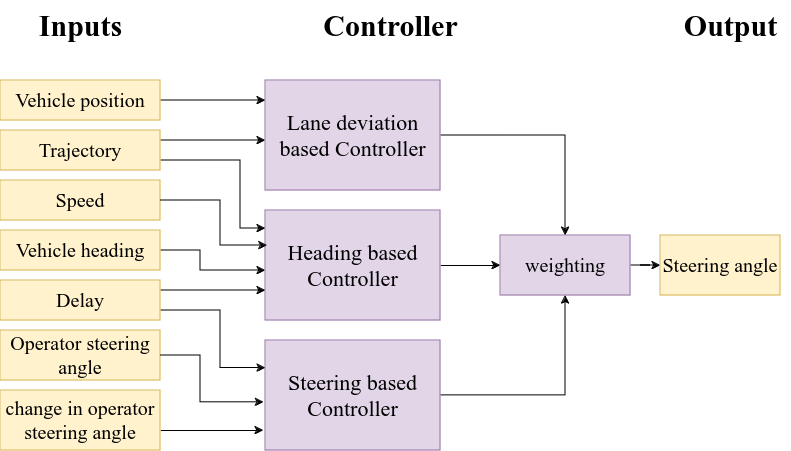

The diagram above was exported from draw.io. Its source (the exported page's mxGraphModel, read from the mxfile embedded in the PNG):
<mxGraphModel dx="1434" dy="795" grid="1" gridSize="10" guides="1" tooltips="1" connect="1" arrows="1" fold="1" page="1" pageScale="1" pageWidth="1100" pageHeight="850" math="0" shadow="0">
  <root>
    <mxCell id="0" />
    <mxCell id="1" parent="0" />
    <mxCell id="c01xQELe_u6ZDjU0_NiX-6" value="&lt;font size=&quot;1&quot;&gt;&lt;b&gt;&lt;font style=&quot;font-size: 30px;&quot; face=&quot;Times New Roman&quot;&gt;Inputs&lt;/font&gt;&lt;/b&gt;&lt;/font&gt;" style="text;html=1;align=center;verticalAlign=middle;resizable=0;points=[];autosize=1;strokeColor=none;fillColor=none;" parent="1" vertex="1">
      <mxGeometry x="185" y="350" width="110" height="50" as="geometry" />
    </mxCell>
    <mxCell id="c01xQELe_u6ZDjU0_NiX-7" value="&lt;font size=&quot;1&quot;&gt;&lt;b&gt;&lt;font style=&quot;font-size: 30px;&quot; face=&quot;Times New Roman&quot;&gt;Output&lt;/font&gt;&lt;/b&gt;&lt;/font&gt;" style="text;html=1;align=center;verticalAlign=middle;resizable=0;points=[];autosize=1;strokeColor=none;fillColor=none;" parent="1" vertex="1">
      <mxGeometry x="830" y="350" width="120" height="50" as="geometry" />
    </mxCell>
    <mxCell id="c01xQELe_u6ZDjU0_NiX-9" value="&lt;font style=&quot;font-size: 20px;&quot; face=&quot;Times New Roman&quot;&gt;Speed&lt;/font&gt;" style="rounded=0;whiteSpace=wrap;html=1;fillColor=#fff2cc;strokeColor=#d6b656;" parent="1" vertex="1">
      <mxGeometry x="160" y="530" width="160" height="40" as="geometry" />
    </mxCell>
    <mxCell id="x4Cbn6NTUfpveW_rsQ19-6" value="" style="edgeStyle=orthogonalEdgeStyle;rounded=0;orthogonalLoop=1;jettySize=auto;html=1;" edge="1" parent="1" source="c01xQELe_u6ZDjU0_NiX-10" target="c01xQELe_u6ZDjU0_NiX-36">
      <mxGeometry relative="1" as="geometry">
        <Array as="points">
          <mxPoint x="360" y="600" />
          <mxPoint x="360" y="620" />
        </Array>
      </mxGeometry>
    </mxCell>
    <mxCell id="c01xQELe_u6ZDjU0_NiX-10" value="&lt;font style=&quot;font-size: 20px;&quot; face=&quot;Times New Roman&quot;&gt;Vehicle heading&lt;br&gt;&lt;/font&gt;" style="rounded=0;whiteSpace=wrap;html=1;fillColor=#fff2cc;strokeColor=#d6b656;" parent="1" vertex="1">
      <mxGeometry x="160" y="580" width="160" height="40" as="geometry" />
    </mxCell>
    <mxCell id="x4Cbn6NTUfpveW_rsQ19-3" value="" style="edgeStyle=orthogonalEdgeStyle;rounded=0;orthogonalLoop=1;jettySize=auto;html=1;" edge="1" parent="1" source="c01xQELe_u6ZDjU0_NiX-36" target="c01xQELe_u6ZDjU0_NiX-38">
      <mxGeometry relative="1" as="geometry" />
    </mxCell>
    <mxCell id="c01xQELe_u6ZDjU0_NiX-36" value="&lt;font style=&quot;font-size: 22px;&quot; face=&quot;Times New Roman&quot;&gt;Heading based Controller&lt;br&gt;&lt;/font&gt;" style="rounded=0;whiteSpace=wrap;html=1;fillColor=#e1d5e7;strokeColor=#9673a6;" parent="1" vertex="1">
      <mxGeometry x="425" y="560" width="175" height="110" as="geometry" />
    </mxCell>
    <mxCell id="c01xQELe_u6ZDjU0_NiX-40" style="edgeStyle=orthogonalEdgeStyle;rounded=0;orthogonalLoop=1;jettySize=auto;html=1;entryX=0.5;entryY=1;entryDx=0;entryDy=0;exitX=1;exitY=0.5;exitDx=0;exitDy=0;" parent="1" source="c01xQELe_u6ZDjU0_NiX-37" target="c01xQELe_u6ZDjU0_NiX-38" edge="1">
      <mxGeometry relative="1" as="geometry" />
    </mxCell>
    <mxCell id="c01xQELe_u6ZDjU0_NiX-37" value="&lt;font style=&quot;font-size: 22px;&quot; face=&quot;Times New Roman&quot;&gt;Steering based Controller&lt;br&gt;&lt;/font&gt;" style="rounded=0;whiteSpace=wrap;html=1;fillColor=#e1d5e7;strokeColor=#9673a6;" parent="1" vertex="1">
      <mxGeometry x="425" y="690" width="175" height="110" as="geometry" />
    </mxCell>
    <mxCell id="c01xQELe_u6ZDjU0_NiX-43" style="edgeStyle=orthogonalEdgeStyle;rounded=0;orthogonalLoop=1;jettySize=auto;html=1;entryX=0;entryY=0.5;entryDx=0;entryDy=0;" parent="1" source="c01xQELe_u6ZDjU0_NiX-38" target="c01xQELe_u6ZDjU0_NiX-41" edge="1">
      <mxGeometry relative="1" as="geometry" />
    </mxCell>
    <mxCell id="c01xQELe_u6ZDjU0_NiX-38" value="&lt;font style=&quot;font-size: 20px;&quot; face=&quot;Times New Roman&quot;&gt;weighting&lt;/font&gt;" style="rounded=0;whiteSpace=wrap;html=1;fillColor=#e1d5e7;strokeColor=#9673a6;" parent="1" vertex="1">
      <mxGeometry x="660" y="585" width="130" height="60" as="geometry" />
    </mxCell>
    <mxCell id="c01xQELe_u6ZDjU0_NiX-41" value="&lt;font style=&quot;font-size: 20px;&quot; face=&quot;Times New Roman&quot;&gt;Steering angle&lt;br&gt;&lt;/font&gt;" style="rounded=0;whiteSpace=wrap;html=1;fillColor=#fff2cc;strokeColor=#d6b656;" parent="1" vertex="1">
      <mxGeometry x="820" y="585" width="120" height="60" as="geometry" />
    </mxCell>
    <mxCell id="c01xQELe_u6ZDjU0_NiX-67" value="" style="edgeStyle=orthogonalEdgeStyle;rounded=0;orthogonalLoop=1;jettySize=auto;html=1;" parent="1" source="c01xQELe_u6ZDjU0_NiX-44" edge="1">
      <mxGeometry relative="1" as="geometry">
        <mxPoint x="423" y="780" as="targetPoint" />
        <Array as="points">
          <mxPoint x="423" y="780" />
        </Array>
      </mxGeometry>
    </mxCell>
    <mxCell id="c01xQELe_u6ZDjU0_NiX-44" value="&lt;font style=&quot;font-size: 20px;&quot; face=&quot;Times New Roman&quot;&gt;change in operator steering angle&lt;/font&gt;&lt;font style=&quot;font-size: 20px;&quot; face=&quot;Times New Roman&quot;&gt;&lt;br&gt;&lt;/font&gt;" style="rounded=0;whiteSpace=wrap;html=1;fillColor=#fff2cc;strokeColor=#d6b656;" parent="1" vertex="1">
      <mxGeometry x="160" y="740" width="160" height="60" as="geometry" />
    </mxCell>
    <mxCell id="x4Cbn6NTUfpveW_rsQ19-11" value="" style="edgeStyle=orthogonalEdgeStyle;rounded=0;orthogonalLoop=1;jettySize=auto;html=1;entryX=0;entryY=0.25;entryDx=0;entryDy=0;" edge="1" parent="1" source="c01xQELe_u6ZDjU0_NiX-45" target="c01xQELe_u6ZDjU0_NiX-37">
      <mxGeometry relative="1" as="geometry">
        <Array as="points">
          <mxPoint x="380" y="660" />
          <mxPoint x="380" y="718" />
        </Array>
      </mxGeometry>
    </mxCell>
    <mxCell id="x4Cbn6NTUfpveW_rsQ19-12" value="" style="edgeStyle=orthogonalEdgeStyle;rounded=0;orthogonalLoop=1;jettySize=auto;html=1;" edge="1" parent="1" source="c01xQELe_u6ZDjU0_NiX-45" target="c01xQELe_u6ZDjU0_NiX-36">
      <mxGeometry relative="1" as="geometry">
        <Array as="points">
          <mxPoint x="330" y="640" />
          <mxPoint x="330" y="640" />
        </Array>
      </mxGeometry>
    </mxCell>
    <mxCell id="c01xQELe_u6ZDjU0_NiX-45" value="&lt;font style=&quot;font-size: 20px;&quot; face=&quot;Times New Roman&quot;&gt;Delay&lt;/font&gt;" style="rounded=0;whiteSpace=wrap;html=1;fillColor=#fff2cc;strokeColor=#d6b656;" parent="1" vertex="1">
      <mxGeometry x="160" y="630" width="160" height="40" as="geometry" />
    </mxCell>
    <mxCell id="c01xQELe_u6ZDjU0_NiX-46" value="&lt;font style=&quot;font-size: 20px;&quot; face=&quot;Times New Roman&quot;&gt;Operator steering angle&lt;br&gt;&lt;/font&gt;" style="rounded=0;whiteSpace=wrap;html=1;fillColor=#fff2cc;strokeColor=#d6b656;" parent="1" vertex="1">
      <mxGeometry x="160" y="680" width="160" height="50" as="geometry" />
    </mxCell>
    <mxCell id="x4Cbn6NTUfpveW_rsQ19-9" value="" style="edgeStyle=orthogonalEdgeStyle;rounded=0;orthogonalLoop=1;jettySize=auto;html=1;" edge="1" parent="1" source="c01xQELe_u6ZDjU0_NiX-47" target="x4Cbn6NTUfpveW_rsQ19-1">
      <mxGeometry relative="1" as="geometry">
        <Array as="points">
          <mxPoint x="400" y="490" />
          <mxPoint x="400" y="490" />
        </Array>
      </mxGeometry>
    </mxCell>
    <mxCell id="x4Cbn6NTUfpveW_rsQ19-13" value="" style="edgeStyle=orthogonalEdgeStyle;rounded=0;orthogonalLoop=1;jettySize=auto;html=1;entryX=0;entryY=0.164;entryDx=0;entryDy=0;entryPerimeter=0;" edge="1" parent="1" source="c01xQELe_u6ZDjU0_NiX-47" target="c01xQELe_u6ZDjU0_NiX-36">
      <mxGeometry relative="1" as="geometry">
        <Array as="points">
          <mxPoint x="400" y="510" />
          <mxPoint x="400" y="578" />
        </Array>
      </mxGeometry>
    </mxCell>
    <mxCell id="c01xQELe_u6ZDjU0_NiX-47" value="&lt;font style=&quot;font-size: 20px;&quot; face=&quot;Times New Roman&quot;&gt;Trajectory&lt;/font&gt;" style="rounded=0;whiteSpace=wrap;html=1;fillColor=#fff2cc;strokeColor=#d6b656;" parent="1" vertex="1">
      <mxGeometry x="160" y="480" width="160" height="40" as="geometry" />
    </mxCell>
    <mxCell id="c01xQELe_u6ZDjU0_NiX-68" style="edgeStyle=orthogonalEdgeStyle;rounded=0;orthogonalLoop=1;jettySize=auto;html=1;entryX=-0.009;entryY=0.562;entryDx=0;entryDy=0;entryPerimeter=0;" parent="1" source="c01xQELe_u6ZDjU0_NiX-46" target="c01xQELe_u6ZDjU0_NiX-37" edge="1">
      <mxGeometry relative="1" as="geometry">
        <Array as="points">
          <mxPoint x="360" y="705" />
          <mxPoint x="360" y="752" />
        </Array>
      </mxGeometry>
    </mxCell>
    <mxCell id="c01xQELe_u6ZDjU0_NiX-76" value="&lt;font size=&quot;1&quot; face=&quot;Times New Roman&quot;&gt;&lt;b style=&quot;font-size: 30px;&quot;&gt;Controller&lt;/b&gt;&lt;/font&gt;" style="text;html=1;align=center;verticalAlign=middle;resizable=0;points=[];autosize=1;strokeColor=none;fillColor=none;" parent="1" vertex="1">
      <mxGeometry x="470" y="350" width="160" height="50" as="geometry" />
    </mxCell>
    <mxCell id="x4Cbn6NTUfpveW_rsQ19-4" style="edgeStyle=orthogonalEdgeStyle;rounded=0;orthogonalLoop=1;jettySize=auto;html=1;entryX=0.5;entryY=0;entryDx=0;entryDy=0;" edge="1" parent="1" source="x4Cbn6NTUfpveW_rsQ19-1" target="c01xQELe_u6ZDjU0_NiX-38">
      <mxGeometry relative="1" as="geometry" />
    </mxCell>
    <mxCell id="x4Cbn6NTUfpveW_rsQ19-1" value="&lt;font style=&quot;font-size: 22px;&quot; face=&quot;Times New Roman&quot;&gt;Lane deviation based Controller&lt;br&gt;&lt;/font&gt;" style="rounded=0;whiteSpace=wrap;html=1;fillColor=#e1d5e7;strokeColor=#9673a6;" vertex="1" parent="1">
      <mxGeometry x="425" y="430" width="175" height="110" as="geometry" />
    </mxCell>
    <mxCell id="x4Cbn6NTUfpveW_rsQ19-10" value="" style="edgeStyle=orthogonalEdgeStyle;rounded=0;orthogonalLoop=1;jettySize=auto;html=1;" edge="1" parent="1" source="x4Cbn6NTUfpveW_rsQ19-2" target="x4Cbn6NTUfpveW_rsQ19-1">
      <mxGeometry relative="1" as="geometry">
        <Array as="points">
          <mxPoint x="410" y="450" />
          <mxPoint x="410" y="450" />
        </Array>
      </mxGeometry>
    </mxCell>
    <mxCell id="x4Cbn6NTUfpveW_rsQ19-2" value="&lt;font style=&quot;font-size: 20px;&quot; face=&quot;Times New Roman&quot;&gt;Vehicle position&lt;/font&gt;" style="rounded=0;whiteSpace=wrap;html=1;fillColor=#fff2cc;strokeColor=#d6b656;" vertex="1" parent="1">
      <mxGeometry x="160" y="430" width="160" height="40" as="geometry" />
    </mxCell>
    <mxCell id="x4Cbn6NTUfpveW_rsQ19-7" style="edgeStyle=orthogonalEdgeStyle;rounded=0;orthogonalLoop=1;jettySize=auto;html=1;entryX=0.011;entryY=0.318;entryDx=0;entryDy=0;entryPerimeter=0;" edge="1" parent="1" source="c01xQELe_u6ZDjU0_NiX-9" target="c01xQELe_u6ZDjU0_NiX-36">
      <mxGeometry relative="1" as="geometry">
        <Array as="points">
          <mxPoint x="380" y="550" />
          <mxPoint x="380" y="595" />
        </Array>
      </mxGeometry>
    </mxCell>
  </root>
</mxGraphModel>